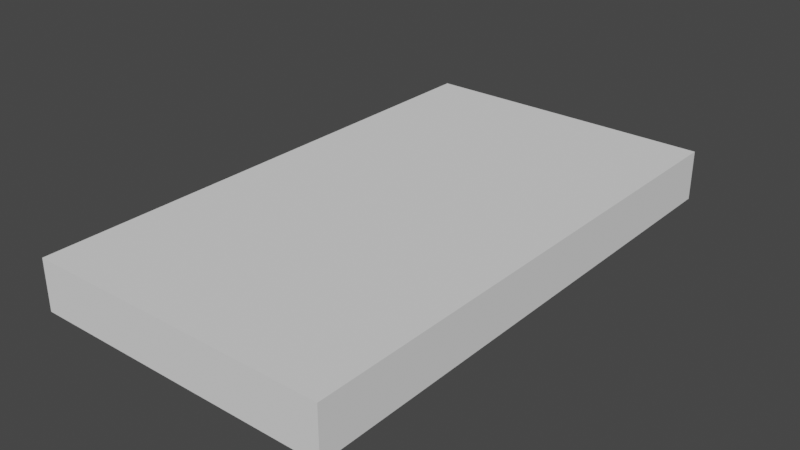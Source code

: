 # Source: Wall.blend  (saved by Blender 2.92.15; exported with 4.5.12 LTS)
import bpy
from mathutils import Matrix  # noqa: F401  (used for matrix-valued properties, if any)

bpy.ops.wm.read_factory_settings(use_empty=True)
scene = bpy.context.scene
scene.name = 'Scene'

# ---- world
world_world = bpy.data.worlds.new('World'); scene.world = world_world
world_world.use_nodes = True; world_world.node_tree.nodes.clear()
_N = world_world.node_tree.nodes; _L = world_world.node_tree.links
n0 = _N.new('ShaderNodeOutputWorld'); n0.name = 'World Output'; n0.location = (300, 300)
n1 = _N.new('ShaderNodeBackground'); n1.name = 'Background'; n1.location = (10, 300)
n1.inputs[0].default_value = (0.05088, 0.05088, 0.05088, 1.0)
_L.new(n1.outputs[0], n0.inputs[0])
n0.is_active_output = True
world_world.color = (0.05088, 0.05088, 0.05088)
world_world.use_sun_shadow = False
world_world.sun_shadow_jitter_overblur = 0.0

# ---- meshes
me_cube_001 = bpy.data.meshes.new('Cube.001')
me_cube_001.from_pydata([(-1.1, 0.0, -0.1), (-1.1, 0.0, 0.1), (-1.1, 2.1, -0.1), (-1.1, 2.1, 0.1), (0.1, 0.0, -0.1), (0.1, 0.0, 0.1), (0.1, 2.1, -0.1), (0.1, 2.1, 0.1)], [], [(0, 1, 3, 2), (2, 3, 7, 6), (6, 7, 5, 4), (4, 5, 1, 0), (2, 6, 4, 0), (7, 3, 1, 5)])
_uv = me_cube_001.uv_layers.new(name='UVMap')
_uv.uv.foreach_set('vector', [0.816, 0.2355, 0.866, 0.2355, 0.866, 0.7605, 0.816, 0.7605, 0.475, 0.075, 0.525, 0.075, 0.525, 0.375, 0.475, 0.375, 0.906, 0.2406, 0.956, 0.2406, 0.956, 0.7656, 0.906, 0.7656, 0.475, 0.675, 0.525, 0.675, 0.525, 0.975, 0.475, 0.975, 0.125, 0.3625, 0.375, 0.3625, 0.375, 0.8875, 0.125, 0.8875, 0.625, 0.3625, 0.875, 0.3625, 0.875, 0.8875, 0.625, 0.8875])
me_cube_001.use_remesh_fix_poles = True
me_cube_001.use_remesh_preserve_attributes = False
me_cube_001.use_mirror_vertex_groups = False
me_cube_001.update()

# ---- objects
ob_wall = bpy.data.objects.new('Wall', me_cube_001)

# ---- transforms, parenting, visibility, modifiers, constraints
ob_wall.location = (0.0, 0.0, 0.0)
ob_wall.lineart.crease_threshold = 0.0

# ---- collection membership
scene.collection.objects.link(ob_wall)

# ---- scene / render settings (as saved in the file)
scene.frame_start = 1; scene.frame_end = 250; scene.frame_set(1)
scene.render.engine = 'BLENDER_EEVEE_NEXT'
scene.cycles.use_denoising = False
scene.cycles.samples = 128
scene.cycles.sampling_pattern = 'TABULATED_SOBOL'
scene.cycles.use_adaptive_sampling = False
scene.cycles.use_light_tree = False
scene.view_settings.view_transform = 'Filmic'
bpy.context.view_layer.update()

# ---- added for rendering (the .blend has no active camera and no usable light): camera, sun
cam_auto = bpy.data.cameras.new('AutoCamera')
cam_auto.lens = 50.0
cam_auto.sensor_width = 36.0
cam_auto.clip_end = 1000.0
ob_auto_camera = bpy.data.objects.new('AutoCamera', cam_auto)
scene.collection.objects.link(ob_auto_camera)
ob_auto_camera.location = (1.74546, -1.64455, 1.79637)
ob_auto_camera.rotation_euler = (1.09748, -7.21219e-08, 0.694738)
scene.camera = ob_auto_camera
light_auto_sun = bpy.data.lights.new('AutoSun', 'SUN')
light_auto_sun.energy = 3.0
light_auto_sun.angle = 0.0523599
ob_auto_sun = bpy.data.objects.new('AutoSun', light_auto_sun)
scene.collection.objects.link(ob_auto_sun)
ob_auto_sun.rotation_euler = (0.872665, 0.174533, 0.523599)
bpy.context.view_layer.update()

